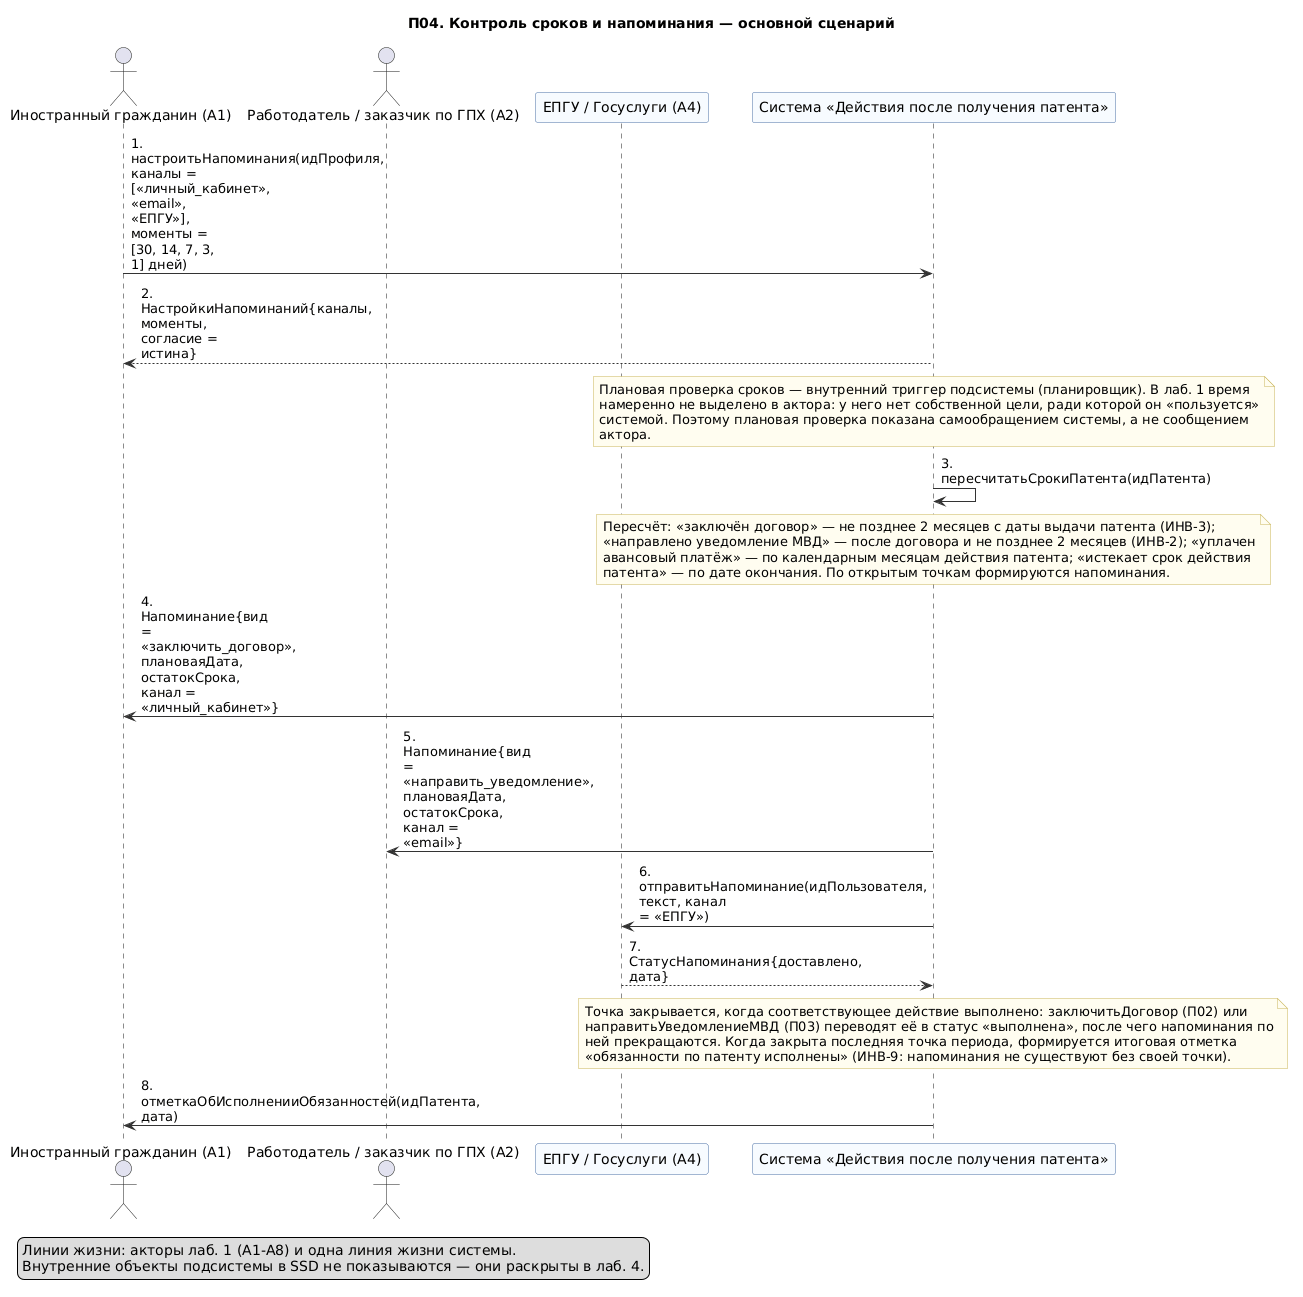

The diagram above was rendered by PlantUML. Its source (embedded in the PNG):
@startuml 10-p04-osnovnoy
' Лаб. 3: системная диаграмма последовательностей (SSD, «чёрный ящик»)
' Прецедент: П04 — основной успешный сценарий
' Проверка: plantuml -checkonly 10-p04-osnovnoy.puml ; рендер: plantuml -tpng 10-p04-osnovnoy.puml
' Репозиторий: https://github.com/mflkee/fms-course

title П04. Контроль сроков и напоминания — основной сценарий
skinparam shadowing false
skinparam defaultFontName "DejaVu Sans"
skinparam maxMessageSize 90
skinparam sequenceMessageAlign left
skinparam ParticipantBackgroundColor #F7FBFF
skinparam ParticipantBorderColor #4A6FA5
skinparam LifeLineBorderColor #9DB4D0
skinparam ArrowColor #333333
skinparam NoteBackgroundColor #FFFDF0
skinparam NoteBorderColor #C9B458

actor "Иностранный гражданин (A1)" as CIT
actor "Работодатель / заказчик по ГПХ (A2)" as EMP
participant "ЕПГУ / Госуслуги (A4)" as EPGU
participant "Система «Действия после получения патента»" as SYS

CIT -> SYS : 1. настроитьНапоминания(идПрофиля, каналы = [«личный_кабинет», «email», «ЕПГУ»], моменты =\n[30, 14, 7, 3, 1] дней)
SYS --> CIT : 2. НастройкиНапоминаний{каналы, моменты, согласие = истина}
note over SYS
  Плановая проверка сроков — внутренний триггер подсистемы (планировщик). В лаб. 1 время
  намеренно не выделено в актора: у него нет собственной цели, ради которой он «пользуется»
  системой. Поэтому плановая проверка показана самообращением системы, а не сообщением
  актора.
end note
SYS -> SYS : 3. пересчитатьСрокиПатента(идПатента)
note over SYS
  Пересчёт: «заключён договор» — не позднее 2 месяцев с даты выдачи патента (ИНВ-3);
  «направлено уведомление МВД» — после договора и не позднее 2 месяцев (ИНВ-2); «уплачен
  авансовый платёж» — по календарным месяцам действия патента; «истекает срок действия
  патента» — по дате окончания. По открытым точкам формируются напоминания.
end note
SYS -> CIT : 4. Напоминание{вид = «заключить_договор», плановаяДата, остатокСрока, канал =\n«личный_кабинет»}
SYS -> EMP : 5. Напоминание{вид = «направить_уведомление», плановаяДата, остатокСрока, канал = «email»}
SYS -> EPGU : 6. отправитьНапоминание(идПользователя, текст, канал = «ЕПГУ»)
EPGU --> SYS : 7. СтатусНапоминания{доставлено, дата}
note over SYS
  Точка закрывается, когда соответствующее действие выполнено: заключитьДоговор (П02) или
  направитьУведомлениеМВД (П03) переводят её в статус «выполнена», после чего напоминания по
  ней прекращаются. Когда закрыта последняя точка периода, формируется итоговая отметка
  «обязанности по патенту исполнены» (ИНВ-9: напоминания не существуют без своей точки).
end note
SYS -> CIT : 8. отметкаОбИсполненииОбязанностей(идПатента, дата)

legend bottom left
  Линии жизни: акторы лаб. 1 (A1-A8) и одна линия жизни системы.
  Внутренние объекты подсистемы в SSD не показываются — они раскрыты в лаб. 4.
end legend

@enduml